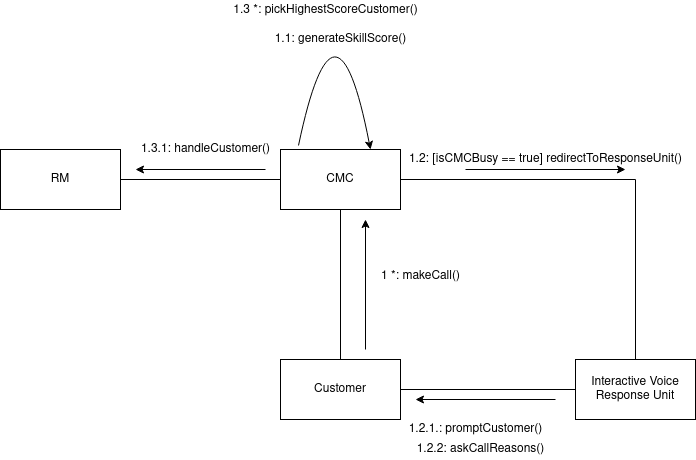

The diagram above was exported from draw.io. Its source (the exported page's mxGraphModel, read from the mxfile embedded in the PNG):
<mxGraphModel dx="1422" dy="809" grid="1" gridSize="10" guides="1" tooltips="1" connect="1" arrows="1" fold="1" page="1" pageScale="1" pageWidth="850" pageHeight="1100" math="0" shadow="0">
  <root>
    <mxCell id="0" />
    <mxCell id="1" parent="0" />
    <mxCell id="SFgEob_SE9u35OVQHlsK-1" value="RM" style="rounded=0;whiteSpace=wrap;html=1;" vertex="1" parent="1">
      <mxGeometry x="85" y="210" width="120" height="60" as="geometry" />
    </mxCell>
    <mxCell id="SFgEob_SE9u35OVQHlsK-4" style="edgeStyle=orthogonalEdgeStyle;rounded=0;orthogonalLoop=1;jettySize=auto;html=1;endArrow=none;endFill=0;" edge="1" parent="1" source="SFgEob_SE9u35OVQHlsK-2" target="SFgEob_SE9u35OVQHlsK-3">
      <mxGeometry relative="1" as="geometry" />
    </mxCell>
    <mxCell id="SFgEob_SE9u35OVQHlsK-2" value="Customer" style="rounded=0;whiteSpace=wrap;html=1;" vertex="1" parent="1">
      <mxGeometry x="365" y="420" width="120" height="60" as="geometry" />
    </mxCell>
    <mxCell id="SFgEob_SE9u35OVQHlsK-5" style="edgeStyle=orthogonalEdgeStyle;rounded=0;orthogonalLoop=1;jettySize=auto;html=1;endArrow=none;endFill=0;" edge="1" parent="1" source="SFgEob_SE9u35OVQHlsK-3" target="SFgEob_SE9u35OVQHlsK-1">
      <mxGeometry relative="1" as="geometry" />
    </mxCell>
    <mxCell id="SFgEob_SE9u35OVQHlsK-7" style="edgeStyle=orthogonalEdgeStyle;rounded=0;orthogonalLoop=1;jettySize=auto;html=1;endArrow=none;endFill=0;" edge="1" parent="1" source="SFgEob_SE9u35OVQHlsK-3" target="SFgEob_SE9u35OVQHlsK-6">
      <mxGeometry relative="1" as="geometry" />
    </mxCell>
    <mxCell id="SFgEob_SE9u35OVQHlsK-3" value="CMC" style="rounded=0;whiteSpace=wrap;html=1;" vertex="1" parent="1">
      <mxGeometry x="365" y="210" width="120" height="60" as="geometry" />
    </mxCell>
    <mxCell id="SFgEob_SE9u35OVQHlsK-16" style="edgeStyle=orthogonalEdgeStyle;rounded=0;orthogonalLoop=1;jettySize=auto;html=1;endArrow=none;endFill=0;" edge="1" parent="1" source="SFgEob_SE9u35OVQHlsK-6" target="SFgEob_SE9u35OVQHlsK-2">
      <mxGeometry relative="1" as="geometry" />
    </mxCell>
    <mxCell id="SFgEob_SE9u35OVQHlsK-6" value="Interactive Voice Response Unit" style="rounded=0;whiteSpace=wrap;html=1;" vertex="1" parent="1">
      <mxGeometry x="660" y="420" width="120" height="60" as="geometry" />
    </mxCell>
    <mxCell id="SFgEob_SE9u35OVQHlsK-8" value="" style="endArrow=classic;html=1;" edge="1" parent="1">
      <mxGeometry width="50" height="50" relative="1" as="geometry">
        <mxPoint x="450" y="410" as="sourcePoint" />
        <mxPoint x="450" y="280" as="targetPoint" />
      </mxGeometry>
    </mxCell>
    <mxCell id="SFgEob_SE9u35OVQHlsK-9" value="1 *: makeCall()" style="text;html=1;align=center;verticalAlign=middle;resizable=0;points=[];autosize=1;" vertex="1" parent="1">
      <mxGeometry x="460" y="327" width="90" height="20" as="geometry" />
    </mxCell>
    <mxCell id="SFgEob_SE9u35OVQHlsK-14" value="" style="endArrow=classic;html=1;edgeStyle=orthogonalEdgeStyle;curved=1;exitX=0.15;exitY=-0.067;exitDx=0;exitDy=0;exitPerimeter=0;entryX=0.75;entryY=0;entryDx=0;entryDy=0;" edge="1" parent="1" source="SFgEob_SE9u35OVQHlsK-3" target="SFgEob_SE9u35OVQHlsK-3">
      <mxGeometry width="50" height="50" relative="1" as="geometry">
        <mxPoint x="390" y="120" as="sourcePoint" />
        <mxPoint x="450" y="120" as="targetPoint" />
        <Array as="points">
          <mxPoint x="420" y="30" />
        </Array>
      </mxGeometry>
    </mxCell>
    <mxCell id="SFgEob_SE9u35OVQHlsK-15" value="1.1: generateSkillScore()" style="text;html=1;align=center;verticalAlign=middle;resizable=0;points=[];autosize=1;" vertex="1" parent="1">
      <mxGeometry x="350" y="90" width="150" height="20" as="geometry" />
    </mxCell>
    <mxCell id="SFgEob_SE9u35OVQHlsK-17" value="" style="endArrow=classic;html=1;" edge="1" parent="1">
      <mxGeometry width="50" height="50" relative="1" as="geometry">
        <mxPoint x="550" y="230" as="sourcePoint" />
        <mxPoint x="710" y="230" as="targetPoint" />
      </mxGeometry>
    </mxCell>
    <mxCell id="SFgEob_SE9u35OVQHlsK-18" value="1.2: [isCMCBusy == true] redirectToResponseUnit()" style="text;html=1;align=center;verticalAlign=middle;resizable=0;points=[];autosize=1;" vertex="1" parent="1">
      <mxGeometry x="485" y="210" width="290" height="20" as="geometry" />
    </mxCell>
    <mxCell id="SFgEob_SE9u35OVQHlsK-19" value="" style="endArrow=classic;html=1;" edge="1" parent="1">
      <mxGeometry width="50" height="50" relative="1" as="geometry">
        <mxPoint x="640" y="460" as="sourcePoint" />
        <mxPoint x="500" y="460" as="targetPoint" />
      </mxGeometry>
    </mxCell>
    <mxCell id="SFgEob_SE9u35OVQHlsK-20" value="1.2.1.: promptCustomer()" style="text;html=1;align=center;verticalAlign=middle;resizable=0;points=[];autosize=1;" vertex="1" parent="1">
      <mxGeometry x="485" y="480" width="150" height="20" as="geometry" />
    </mxCell>
    <mxCell id="SFgEob_SE9u35OVQHlsK-21" value="1.2.2: askCallReasons()" style="text;html=1;align=center;verticalAlign=middle;resizable=0;points=[];autosize=1;" vertex="1" parent="1">
      <mxGeometry x="495" y="500" width="140" height="20" as="geometry" />
    </mxCell>
    <mxCell id="SFgEob_SE9u35OVQHlsK-22" value="" style="endArrow=classic;html=1;" edge="1" parent="1">
      <mxGeometry width="50" height="50" relative="1" as="geometry">
        <mxPoint x="350" y="230" as="sourcePoint" />
        <mxPoint x="220" y="230" as="targetPoint" />
      </mxGeometry>
    </mxCell>
    <mxCell id="SFgEob_SE9u35OVQHlsK-23" value="1.3.1: handleCustomer()" style="text;html=1;align=center;verticalAlign=middle;resizable=0;points=[];autosize=1;" vertex="1" parent="1">
      <mxGeometry x="220" y="200" width="140" height="20" as="geometry" />
    </mxCell>
    <mxCell id="SFgEob_SE9u35OVQHlsK-24" value="1.3 *: pickHighestScoreCustomer()" style="text;html=1;align=center;verticalAlign=middle;resizable=0;points=[];autosize=1;" vertex="1" parent="1">
      <mxGeometry x="310" y="61" width="200" height="20" as="geometry" />
    </mxCell>
  </root>
</mxGraphModel>